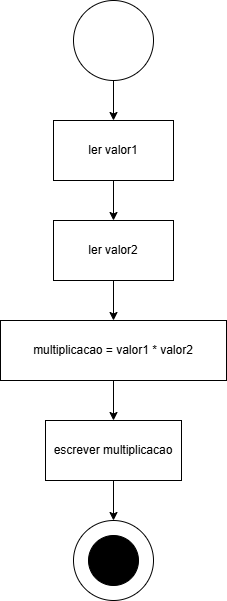

The diagram above was exported from draw.io. Its source (the exported page's mxGraphModel, read from the mxfile embedded in the PNG):
<mxGraphModel dx="1434" dy="772" grid="1" gridSize="10" guides="1" tooltips="1" connect="1" arrows="1" fold="1" page="1" pageScale="1" pageWidth="827" pageHeight="1169" math="0" shadow="0">
  <root>
    <mxCell id="0" />
    <mxCell id="1" parent="0" />
    <mxCell id="iQi8vwy6TqJLUKfugLV6-24" value="" style="ellipse;whiteSpace=wrap;html=1;aspect=fixed;" vertex="1" parent="1">
      <mxGeometry x="374" y="580" width="80" height="80" as="geometry" />
    </mxCell>
    <mxCell id="iQi8vwy6TqJLUKfugLV6-25" value="ler valor1" style="rounded=0;whiteSpace=wrap;html=1;" vertex="1" parent="1">
      <mxGeometry x="354" y="180" width="120" height="60" as="geometry" />
    </mxCell>
    <mxCell id="iQi8vwy6TqJLUKfugLV6-26" value="ler valor2" style="rounded=0;whiteSpace=wrap;html=1;" vertex="1" parent="1">
      <mxGeometry x="354" y="280" width="120" height="60" as="geometry" />
    </mxCell>
    <mxCell id="iQi8vwy6TqJLUKfugLV6-27" value="multiplicacao = valor1 * valor2" style="rounded=0;whiteSpace=wrap;html=1;" vertex="1" parent="1">
      <mxGeometry x="301" y="380" width="226" height="60" as="geometry" />
    </mxCell>
    <mxCell id="iQi8vwy6TqJLUKfugLV6-28" value="escrever multiplicacao" style="rounded=0;whiteSpace=wrap;html=1;" vertex="1" parent="1">
      <mxGeometry x="346" y="480" width="136" height="60" as="geometry" />
    </mxCell>
    <mxCell id="iQi8vwy6TqJLUKfugLV6-30" value="" style="ellipse;whiteSpace=wrap;html=1;aspect=fixed;" vertex="1" parent="1">
      <mxGeometry x="374" y="60" width="80" height="80" as="geometry" />
    </mxCell>
    <mxCell id="iQi8vwy6TqJLUKfugLV6-31" value="" style="ellipse;whiteSpace=wrap;html=1;aspect=fixed;fillColor=#000000;" vertex="1" parent="1">
      <mxGeometry x="389" y="595" width="50" height="50" as="geometry" />
    </mxCell>
    <mxCell id="iQi8vwy6TqJLUKfugLV6-32" value="" style="endArrow=classic;html=1;rounded=0;exitX=0.5;exitY=1;exitDx=0;exitDy=0;" edge="1" parent="1" source="iQi8vwy6TqJLUKfugLV6-30" target="iQi8vwy6TqJLUKfugLV6-25">
      <mxGeometry width="50" height="50" relative="1" as="geometry">
        <mxPoint x="390" y="420" as="sourcePoint" />
        <mxPoint x="440" y="370" as="targetPoint" />
      </mxGeometry>
    </mxCell>
    <mxCell id="iQi8vwy6TqJLUKfugLV6-33" value="" style="endArrow=classic;html=1;rounded=0;entryX=0.5;entryY=0;entryDx=0;entryDy=0;exitX=0.5;exitY=1;exitDx=0;exitDy=0;" edge="1" parent="1" source="iQi8vwy6TqJLUKfugLV6-25" target="iQi8vwy6TqJLUKfugLV6-26">
      <mxGeometry width="50" height="50" relative="1" as="geometry">
        <mxPoint x="320" y="310" as="sourcePoint" />
        <mxPoint x="370" y="260" as="targetPoint" />
      </mxGeometry>
    </mxCell>
    <mxCell id="iQi8vwy6TqJLUKfugLV6-34" value="" style="endArrow=classic;html=1;rounded=0;entryX=0.5;entryY=0;entryDx=0;entryDy=0;exitX=0.5;exitY=1;exitDx=0;exitDy=0;" edge="1" parent="1" source="iQi8vwy6TqJLUKfugLV6-26" target="iQi8vwy6TqJLUKfugLV6-27">
      <mxGeometry width="50" height="50" relative="1" as="geometry">
        <mxPoint x="130" y="420" as="sourcePoint" />
        <mxPoint x="180" y="370" as="targetPoint" />
      </mxGeometry>
    </mxCell>
    <mxCell id="iQi8vwy6TqJLUKfugLV6-35" value="" style="endArrow=classic;html=1;rounded=0;entryX=0.5;entryY=0;entryDx=0;entryDy=0;exitX=0.5;exitY=1;exitDx=0;exitDy=0;" edge="1" parent="1" source="iQi8vwy6TqJLUKfugLV6-27" target="iQi8vwy6TqJLUKfugLV6-28">
      <mxGeometry width="50" height="50" relative="1" as="geometry">
        <mxPoint x="180" y="420" as="sourcePoint" />
        <mxPoint x="230" y="370" as="targetPoint" />
      </mxGeometry>
    </mxCell>
    <mxCell id="iQi8vwy6TqJLUKfugLV6-36" value="" style="endArrow=classic;html=1;rounded=0;exitX=0.5;exitY=1;exitDx=0;exitDy=0;entryX=0.5;entryY=0;entryDx=0;entryDy=0;" edge="1" parent="1" source="iQi8vwy6TqJLUKfugLV6-28" target="iQi8vwy6TqJLUKfugLV6-24">
      <mxGeometry width="50" height="50" relative="1" as="geometry">
        <mxPoint x="390" y="420" as="sourcePoint" />
        <mxPoint x="440" y="370" as="targetPoint" />
      </mxGeometry>
    </mxCell>
  </root>
</mxGraphModel>